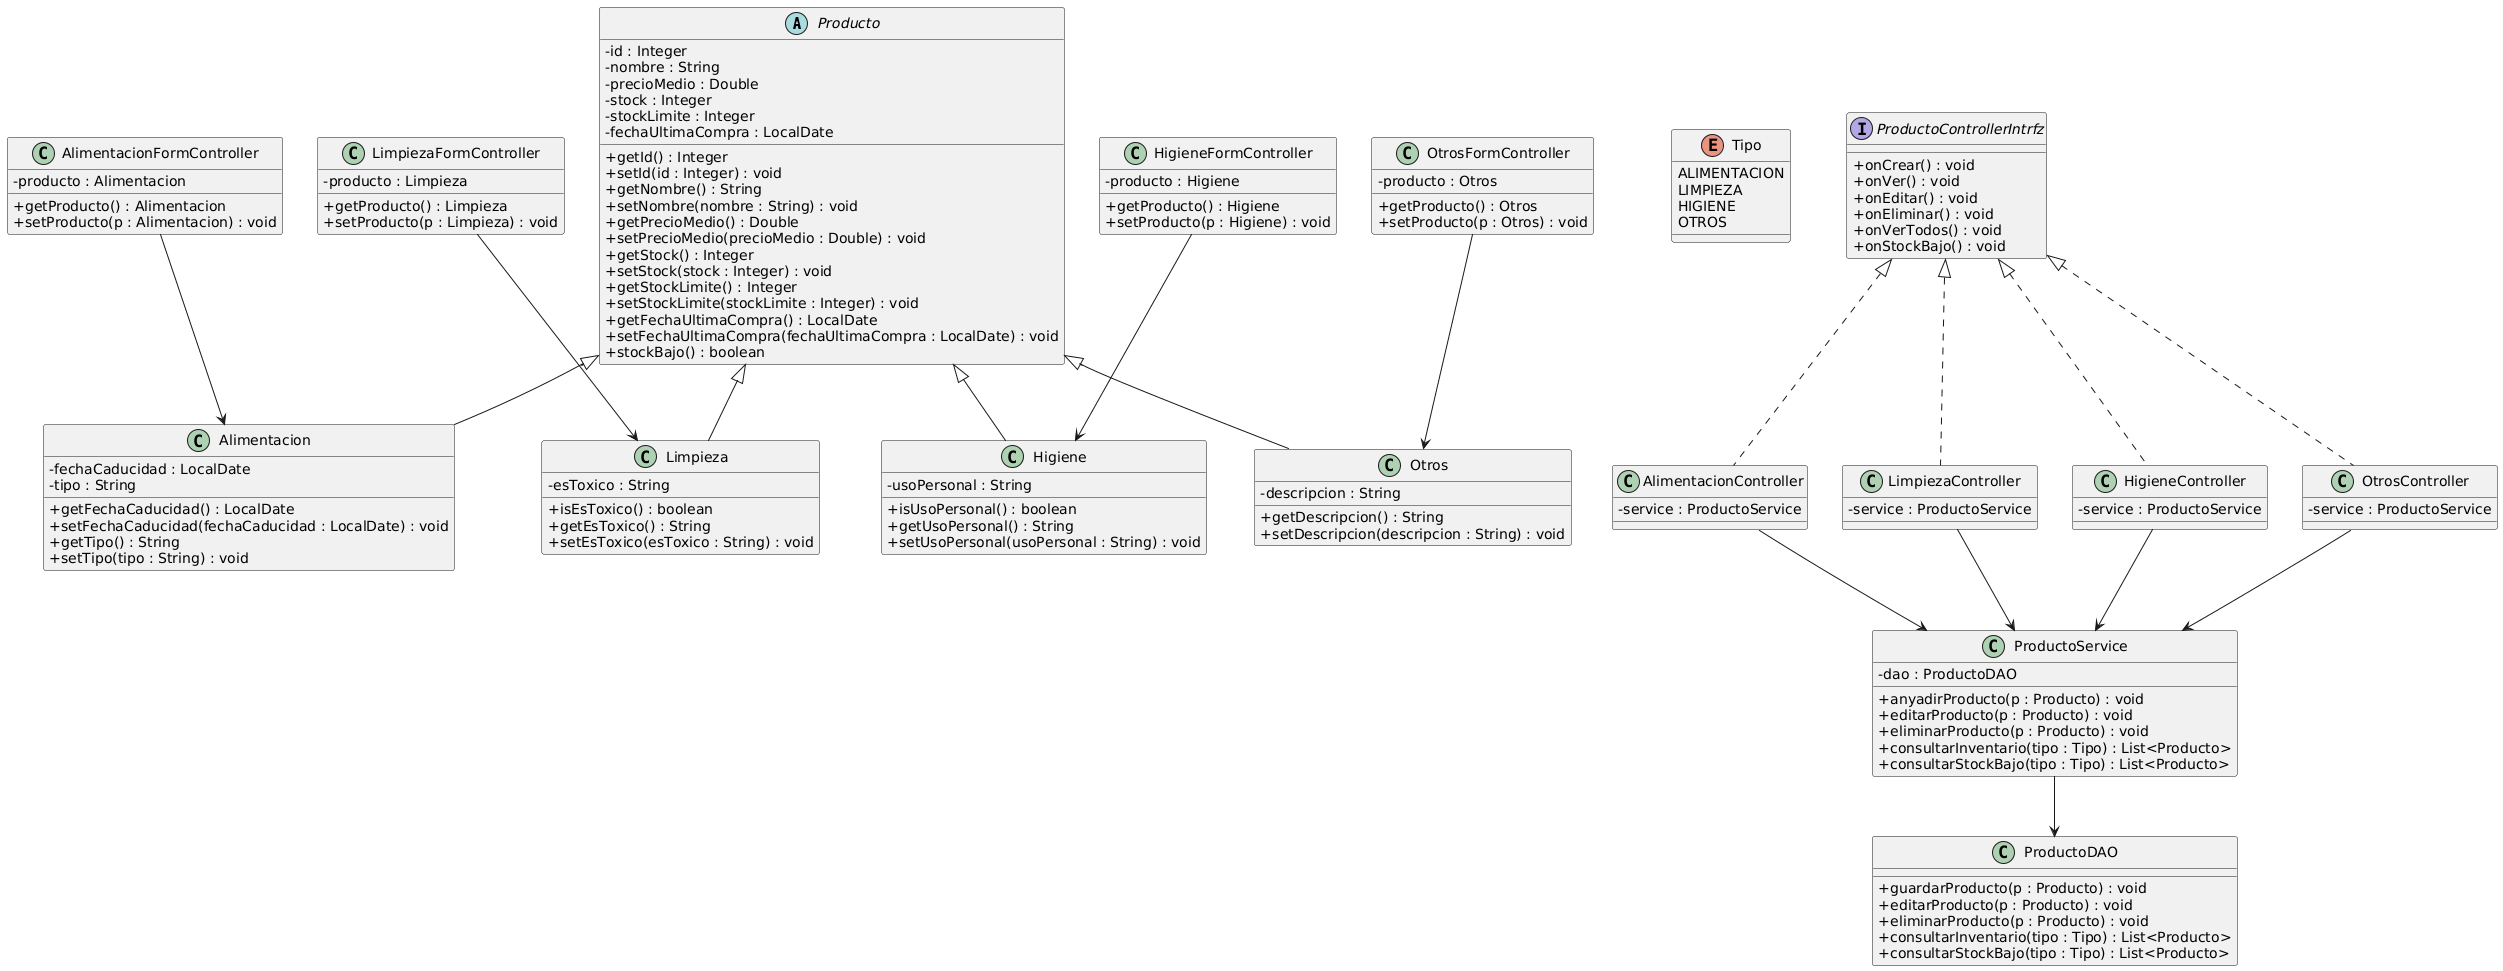

The diagram above was rendered by PlantUML. Its source (embedded in the PNG):
@startuml
skinparam classAttributeIconSize 0

' =========================
' MODELO
' =========================
abstract class Producto {
    - id : Integer
    - nombre : String
    - precioMedio : Double
    - stock : Integer
    - stockLimite : Integer
    - fechaUltimaCompra : LocalDate

    + getId() : Integer
    + setId(id : Integer) : void
    + getNombre() : String
    + setNombre(nombre : String) : void
    + getPrecioMedio() : Double
    + setPrecioMedio(precioMedio : Double) : void
    + getStock() : Integer
    + setStock(stock : Integer) : void
    + getStockLimite() : Integer
    + setStockLimite(stockLimite : Integer) : void
    + getFechaUltimaCompra() : LocalDate
    + setFechaUltimaCompra(fechaUltimaCompra : LocalDate) : void
    + stockBajo() : boolean
}

class Alimentacion {
    - fechaCaducidad : LocalDate
    - tipo : String
    + getFechaCaducidad() : LocalDate
    + setFechaCaducidad(fechaCaducidad : LocalDate) : void
    + getTipo() : String
    + setTipo(tipo : String) : void
}

class Limpieza {
    - esToxico : String
    + isEsToxico() : boolean
    + getEsToxico() : String
    + setEsToxico(esToxico : String) : void
}

class Higiene {
    - usoPersonal : String
    + isUsoPersonal() : boolean
    + getUsoPersonal() : String 
    + setUsoPersonal(usoPersonal : String) : void
}

class Otros {
    - descripcion : String
    + getDescripcion() : String
    + setDescripcion(descripcion : String) : void
}

Producto <|-- Alimentacion
Producto <|-- Limpieza
Producto <|-- Higiene
Producto <|-- Otros

' =========================
' ENUM
' =========================
enum Tipo {
    ALIMENTACION
    LIMPIEZA
    HIGIENE
    OTROS
}

' =========================
' DAO
' =========================
class ProductoDAO {
    + guardarProducto(p : Producto) : void
    + editarProducto(p : Producto) : void
    + eliminarProducto(p : Producto) : void
    + consultarInventario(tipo : Tipo) : List<Producto>
    + consultarStockBajo(tipo : Tipo) : List<Producto>
}

' =========================
' SERVICE
' =========================
class ProductoService {
    - dao : ProductoDAO
    + anyadirProducto(p : Producto) : void
    + editarProducto(p : Producto) : void
    + eliminarProducto(p : Producto) : void
    + consultarInventario(tipo : Tipo) : List<Producto>
    + consultarStockBajo(tipo : Tipo) : List<Producto>
}

ProductoService --> ProductoDAO

' =========================
' INTERFAZ CONTROLLERS TABLA
' =========================
interface ProductoControllerIntrfz {
    + onCrear() : void
    + onVer() : void
    + onEditar() : void
    + onEliminar() : void
    + onVerTodos() : void
    + onStockBajo() : void
}

' =========================
' CONTROLLERS TABLA
' =========================
class AlimentacionController {
    - service : ProductoService
}

class LimpiezaController {
    - service : ProductoService
}

class HigieneController {
    - service : ProductoService
}

class OtrosController {
    - service : ProductoService
}

ProductoControllerIntrfz <|.. AlimentacionController
ProductoControllerIntrfz <|.. LimpiezaController
ProductoControllerIntrfz <|.. HigieneController
ProductoControllerIntrfz <|.. OtrosController

AlimentacionController --> ProductoService
LimpiezaController --> ProductoService
HigieneController --> ProductoService
OtrosController --> ProductoService

' =========================
' FORM CONTROLLERS
' =========================
class AlimentacionFormController {
    - producto : Alimentacion
    + getProducto() : Alimentacion
    + setProducto(p : Alimentacion) : void
}

class LimpiezaFormController {
    - producto : Limpieza
    + getProducto() : Limpieza
    + setProducto(p : Limpieza) : void
}

class HigieneFormController {
    - producto : Higiene
    + getProducto() : Higiene
    + setProducto(p : Higiene) : void
}

class OtrosFormController {
    - producto : Otros
    + getProducto() : Otros
    + setProducto(p : Otros) : void
}

AlimentacionFormController --> Alimentacion
LimpiezaFormController --> Limpieza
HigieneFormController --> Higiene
OtrosFormController --> Otros
@enduml